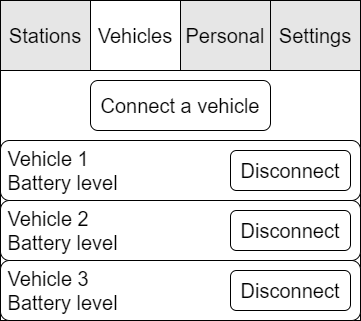

The diagram above was exported from draw.io. Its source (the exported page's mxGraphModel, read from the mxfile embedded in the PNG):
<mxGraphModel dx="1422" dy="697" grid="1" gridSize="10" guides="1" tooltips="1" connect="1" arrows="1" fold="1" page="1" pageScale="1" pageWidth="827" pageHeight="1169" math="0" shadow="0">
  <root>
    <mxCell id="0" />
    <mxCell id="1" parent="0" />
    <mxCell id="m1bmyoxZ640nbLZtkMWV-7" value="" style="rounded=0;whiteSpace=wrap;html=1;fontSize=20;" parent="1" vertex="1">
      <mxGeometry x="240" width="360" height="320" as="geometry" />
    </mxCell>
    <mxCell id="VylwMrU068VeO6xA9WUw-15" value="Stations" style="rounded=0;whiteSpace=wrap;html=1;fontSize=20;fontColor=#000000;fillColor=#E6E6E6;strokeColor=#000000;" parent="1" vertex="1">
      <mxGeometry x="240" width="90" height="70" as="geometry" />
    </mxCell>
    <mxCell id="VylwMrU068VeO6xA9WUw-18" value="Vehicles" style="rounded=0;whiteSpace=wrap;html=1;fontSize=20;fontColor=#000000;fillColor=#FFFFFF;" parent="1" vertex="1">
      <mxGeometry x="330" width="90" height="70" as="geometry" />
    </mxCell>
    <mxCell id="VylwMrU068VeO6xA9WUw-19" value="Personal" style="rounded=0;whiteSpace=wrap;html=1;fontSize=20;fontColor=#000000;fillColor=#E6E6E6;" parent="1" vertex="1">
      <mxGeometry x="420" width="90" height="70" as="geometry" />
    </mxCell>
    <mxCell id="VylwMrU068VeO6xA9WUw-20" value="Settings" style="rounded=0;whiteSpace=wrap;html=1;fontSize=20;fontColor=#000000;fillColor=#E6E6E6;" parent="1" vertex="1">
      <mxGeometry x="510" width="90" height="70" as="geometry" />
    </mxCell>
    <mxCell id="8wKQnEuMlynkAYQYg8tL-1" value="&amp;nbsp;Vehicle 1&lt;br&gt;&amp;nbsp;Battery level" style="rounded=1;whiteSpace=wrap;html=1;fontSize=20;fontColor=#000000;strokeColor=#000000;fillColor=#FFFFFF;align=left;" parent="1" vertex="1">
      <mxGeometry x="240" y="140" width="360" height="60" as="geometry" />
    </mxCell>
    <mxCell id="8wKQnEuMlynkAYQYg8tL-2" value="&amp;nbsp;Vehicle 2&lt;br&gt;&amp;nbsp;Battery level" style="rounded=1;whiteSpace=wrap;html=1;fontSize=20;fontColor=#000000;strokeColor=#000000;fillColor=#FFFFFF;align=left;" parent="1" vertex="1">
      <mxGeometry x="240" y="200" width="360" height="60" as="geometry" />
    </mxCell>
    <mxCell id="8wKQnEuMlynkAYQYg8tL-3" value="&amp;nbsp;Vehicle 3&lt;br&gt;&amp;nbsp;Battery level" style="rounded=1;whiteSpace=wrap;html=1;fontSize=20;fontColor=#000000;strokeColor=#000000;fillColor=#FFFFFF;align=left;" parent="1" vertex="1">
      <mxGeometry x="240" y="260" width="360" height="60" as="geometry" />
    </mxCell>
    <mxCell id="8wKQnEuMlynkAYQYg8tL-4" value="Connect a vehicle" style="rounded=1;whiteSpace=wrap;html=1;fontSize=20;fontColor=#000000;strokeColor=#000000;fillColor=#FFFFFF;" parent="1" vertex="1">
      <mxGeometry x="330" y="80" width="180" height="50" as="geometry" />
    </mxCell>
    <mxCell id="8wKQnEuMlynkAYQYg8tL-5" value="Disconnect" style="rounded=1;whiteSpace=wrap;html=1;fontSize=20;fontColor=#000000;strokeColor=#000000;fillColor=#FFFFFF;" parent="1" vertex="1">
      <mxGeometry x="470" y="150" width="120" height="40" as="geometry" />
    </mxCell>
    <mxCell id="8wKQnEuMlynkAYQYg8tL-6" value="Disconnect" style="rounded=1;whiteSpace=wrap;html=1;fontSize=20;fontColor=#000000;strokeColor=#000000;fillColor=#FFFFFF;" parent="1" vertex="1">
      <mxGeometry x="470" y="210" width="120" height="40" as="geometry" />
    </mxCell>
    <mxCell id="8wKQnEuMlynkAYQYg8tL-7" value="Disconnect" style="rounded=1;whiteSpace=wrap;html=1;fontSize=20;fontColor=#000000;strokeColor=#000000;fillColor=#FFFFFF;" parent="1" vertex="1">
      <mxGeometry x="470" y="270" width="120" height="40" as="geometry" />
    </mxCell>
  </root>
</mxGraphModel>